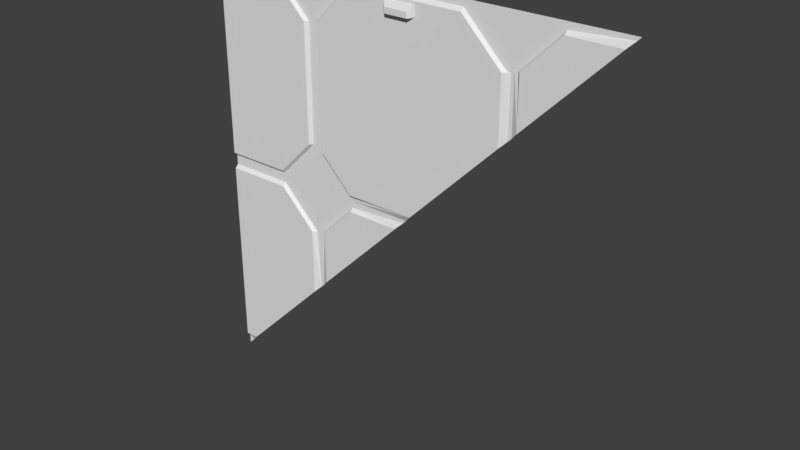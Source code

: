 # Source: eng1_5_slice45.blend  (saved by Blender 2.78.0; exported with 4.5.12 LTS)
import bpy
from mathutils import Matrix  # noqa: F401  (used for matrix-valued properties, if any)

bpy.ops.wm.read_factory_settings(use_empty=True)
scene = bpy.context.scene
scene.name = 'Scene'

# ---- collections
col_collection_1 = bpy.data.collections.new('Collection 1'); scene.collection.children.link(col_collection_1)

# ---- materials (node trees are filled in below, after node groups)
mat_eng1_5 = bpy.data.materials.new('eng1_5')
mat_eng1_5.alpha_threshold = 0.0
mat_eng1_5.use_transparent_shadow = False
mat_eng1_5.roughness = 0.5
mat_eng1_5.specular_intensity = 0.0

# ---- material node trees

# ---- world
world_world = bpy.data.worlds.new('World'); scene.world = world_world
world_world.color = (0.05088, 0.05088, 0.05088)
world_world.use_sun_shadow = False
world_world.sun_shadow_jitter_overblur = 0.0
world_world.cycles.sampling_method = 'MANUAL'

# ---- meshes
me_eng1_5 = bpy.data.meshes.new('eng1_5')
me_eng1_5.from_pydata([(-1.28, 1.28, 1.24), (-1.28, 1.26, 0.06), (-1.28, 1.28, -0.02), (-1.28, 1.26, -1.2), (-1.28, 1.28, -1.28), (-1.28, 1.28, 1.28), (1.28, 1.28, 1.28), (-1.28, 1.28, 0.0), (-1.28, 1.28, 0.02), (-1.28, 1.28, 1.26), (-1.28, 1.28, 0.04), (-1.28, 1.26, -0.04), (-1.28, 1.28, -1.24), (-0.34, 1.28, 1.26), (-0.34, 1.28, 1.24), (-0.9, 1.28, 1.26), (-0.9, 1.28, 1.24), (-0.62, 1.28, 0.98), (0.64, 1.28, 0.98), (-0.64, 1.28, 0.98), (-0.66, 1.26, 0.98), (0.6, 1.26, 0.98), (0.62, 1.28, 0.98), (-0.88, 1.28, 0.0), (-0.88, 1.28, 0.02), (-0.88, 1.28, 0.04), (-0.88, 1.26, 0.06), (-0.88, 1.26, -0.04), (-0.88, 1.28, -0.02), (-0.36, 1.28, 0.0), (-0.36, 1.28, 0.02), (-0.36, 1.28, 0.04), (-0.36, 1.26, 0.06), (-0.36, 1.26, -0.04), (-0.36, 1.28, -0.02), (-0.34, 1.26, 1.22), (-0.9, 1.26, 1.22), (-1.28, 1.26, 1.22), (-0.62, 1.28, 0.28), (-0.6, 1.28, 1.0), (0.66, 1.28, 1.0), (-0.58, 1.28, 1.0), (-0.56, 1.26, 1.0), (0.7, 1.26, 1.0), (0.68, 1.28, 1.0), (0.36, 1.28, 1.26), (0.36, 1.28, 1.24), (0.36, 1.26, 1.22), (0.92, 1.28, 1.26), (0.92, 1.28, 1.24), (0.92, 1.26, 1.22), (-0.64, 1.28, 0.28), (-0.66, 1.26, 0.28), (-0.56, 1.26, 0.26), (-0.58, 1.28, 0.26), (-0.6, 1.28, 0.26), (-0.62, 1.28, -0.26), (-0.64, 1.28, -0.26), (-0.66, 1.26, -0.26), (-0.6, 1.28, -0.24), (-0.58, 1.28, -0.24), (-0.56, 1.26, -0.24), (-1.28, 1.28, -1.22), (0.07996, 1.26, 1.2), (0.07998, 1.26, 1.14), (-0.09997, 1.26, 1.14), (-0.09996, 1.26, 1.2), (0.06003, 1.26, 1.14), (0.06003, 1.238, 1.133), (-0.07999, 1.26, 1.14), (-0.07999, 1.238, 1.133), (0.07996, 1.25, 1.2), (0.07998, 1.25, 1.14), (-0.07999, 1.23, 1.137), (-0.09997, 1.25, 1.14), (-0.09996, 1.25, 1.2), (0.06003, 1.23, 1.137), (0.05998, 1.23, 1.17), (-0.08001, 1.23, 1.17), (0.7, 1.26, 0.7), (-0.56, 1.26, -0.56), (-1.2, 1.26, -1.2), (0.6, 1.26, 0.6), (-1.24, 1.28, -1.24), (0.06, 1.26, 0.06), (1.22, 1.26, 1.22), (0.02, 1.28, 0.02), (-0.62, 1.28, -0.62), (0.64, 1.28, 0.64), (1.26, 1.28, 1.26), (-0.04, 1.26, -0.04), (-0.66, 1.26, -0.66), (-0.6, 1.28, -0.6), (0.66, 1.28, 0.66), (-1.788e-07, 1.28, 0.0)], [], [(1, 37, 0, 10), (2, 62, 3, 11), (21, 22, 18, 45, 46, 47), (29, 34, 33, 90, 94), (26, 1, 10, 8, 24, 25), (47, 46, 45, 13, 14, 35), (42, 41, 39, 55, 54, 53), (14, 13, 39, 41, 42, 35), (15, 16, 36, 20, 19, 17), (56, 23, 28, 27, 58, 57), (37, 36, 16, 15, 9, 0), (52, 26, 25, 24, 38, 51), (12, 83, 81, 3, 62), (11, 27, 28, 23, 7, 2), (59, 92, 80, 61, 60), (32, 53, 54, 55, 30, 31), (48, 40, 44, 43, 50, 49), (22, 21, 82, 88, 18), (52, 51, 38, 17, 19, 20), (32, 84, 82, 21, 47, 63, 64, 67, 69, 65, 35, 42, 53), (1, 26, 52, 20, 36, 37), (59, 60, 61, 33, 34, 29), (58, 27, 11, 3, 81, 91), (83, 87, 91, 81), (70, 68, 76, 73), (35, 65, 66, 63, 47), (64, 63, 71, 72), (66, 65, 74, 75), (68, 72, 76), (71, 75, 78, 77), (77, 78, 73, 76), (77, 76, 72, 71), (73, 78, 75, 74), (63, 66, 75, 71), (74, 70, 73), (65, 69, 70, 74), (69, 67, 68, 70), (67, 64, 72, 68), (4, 83, 12), (87, 92, 59, 29, 94, 86, 30, 55, 39, 13, 45, 18, 88, 93, 40, 48, 89, 6, 5, 9, 15, 17, 38, 24, 8, 7, 23, 56), (79, 85, 50, 43), (86, 84, 32, 31, 30), (85, 89, 48, 49, 50), (80, 90, 33, 61), (91, 87, 56, 57, 58), (93, 79, 43, 44, 40), (94, 90, 80, 92), (88, 82, 84, 86), (79, 93, 89, 85)])
_uv = me_eng1_5.uv_layers.new(name='UVMap')
_uv.uv.foreach_set('vector', [0.4989, 0.5139, 0.6131, 0.5139, 0.615, 0.512, 0.4969, 0.512, 0.491, 0.512, 0.3728, 0.512, 0.3748, 0.5139, 0.489, 0.5139, 0.7344, 0.8828, 0.7422, 0.8828, 0.75, 0.8828, 0.6406, 0.9922, 0.6406, 0.9844, 0.6406, 0.9766, 0.3594, 0.5, 0.3594, 0.4922, 0.3594, 0.4844, 0.4844, 0.4844, 0.5, 0.5, 0.1562, 0.5234, 0.0, 0.5234, 0.0, 0.5156, 0.0, 0.5078, 0.1562, 0.5078, 0.1562, 0.5156, 0.6406, 0.9766, 0.6406, 0.9844, 0.6406, 0.9922, 0.3672, 0.9922, 0.3672, 0.9844, 0.3672, 0.9766, 0.2812, 0.8906, 0.2734, 0.8906, 0.2656, 0.8906, 0.2656, 0.6016, 0.2734, 0.6016, 0.2812, 0.6016, 0.3672, 0.9844, 0.3672, 0.9922, 0.2656, 0.8906, 0.2734, 0.8906, 0.2812, 0.8906, 0.3672, 0.9766, 0.1484, 0.9922, 0.1484, 0.9844, 0.1484, 0.9766, 0.2422, 0.8828, 0.25, 0.8828, 0.2578, 0.8828, 0.2578, 0.3984, 0.1562, 0.5, 0.1562, 0.4922, 0.1562, 0.4844, 0.2422, 0.3984, 0.25, 0.3984, 0.0, 0.9766, 0.1484, 0.9766, 0.1484, 0.9844, 0.1484, 0.9922, 0.0, 0.9922, 0.0, 0.9844, 0.2422, 0.6094, 0.1562, 0.5234, 0.1562, 0.5156, 0.1562, 0.5078, 0.2578, 0.6094, 0.25, 0.6094, 0.0, 0.01562, 0.01562, 0.01562, 0.03125, 0.03125, 0.0, 0.03125, 0.0, 0.02344, 0.0, 0.4844, 0.1562, 0.4844, 0.1562, 0.4922, 0.1562, 0.5, 0.0, 0.5, 0.0, 0.4922, 0.2656, 0.4062, 0.2656, 0.2656, 0.2812, 0.2812, 0.2812, 0.4062, 0.2734, 0.4062, 0.3594, 0.5234, 0.2812, 0.6016, 0.2734, 0.6016, 0.2656, 0.6016, 0.3594, 0.5078, 0.3594, 0.5156, 0.8594, 0.9922, 0.7578, 0.8906, 0.7656, 0.8906, 0.7734, 0.8906, 0.8594, 0.9766, 0.8594, 0.9844, 0.7422, 0.8828, 0.7344, 0.8828, 0.7344, 0.7344, 0.75, 0.75, 0.75, 0.8828, 0.2422, 0.6094, 0.25, 0.6094, 0.2578, 0.6094, 0.2578, 0.8828, 0.25, 0.8828, 0.2422, 0.8828, 0.3594, 0.5234, 0.5234, 0.5234, 0.7344, 0.7344, 0.7344, 0.8828, 0.6406, 0.9766, 0.5312, 0.9687, 0.5312, 0.9453, 0.5234, 0.9453, 0.4688, 0.9453, 0.4609, 0.9453, 0.3672, 0.9766, 0.2812, 0.8906, 0.2812, 0.6016, 0.0, 0.5234, 0.1562, 0.5234, 0.2422, 0.6094, 0.2422, 0.8828, 0.1484, 0.9766, 0.0, 0.9766, 0.2656, 0.4062, 0.2734, 0.4062, 0.2812, 0.4062, 0.3594, 0.4844, 0.3594, 0.4922, 0.3594, 0.5, 0.2422, 0.3984, 0.1562, 0.4844, 0.0, 0.4844, 0.0, 0.03125, 0.03125, 0.03125, 0.2422, 0.2422, 0.01562, 0.01562, 0.2578, 0.2578, 0.2422, 0.2422, 0.03125, 0.03125, 0.4864, 0.9652, 0.5058, 0.9652, 0.5058, 0.965, 0.4864, 0.965, 0.3672, 0.9766, 0.4609, 0.9453, 0.461, 0.9687, 0.5312, 0.9687, 0.6406, 0.9766, 0.5312, 0.9453, 0.5312, 0.9687, 0.5312, 0.9687, 0.5312, 0.9453, 0.461, 0.9687, 0.4609, 0.9453, 0.4609, 0.9453, 0.461, 0.9687, 0.5058, 0.9652, 0.5085, 0.9654, 0.5058, 0.9654, 0.5312, 0.9687, 0.461, 0.9687, 0.4687, 0.9609, 0.5234, 0.9609, 0.5234, 0.9609, 0.4687, 0.9609, 0.4688, 0.9453, 0.5234, 0.9453, 0.5234, 0.9609, 0.5234, 0.9453, 0.5312, 0.9453, 0.5312, 0.9687, 0.4688, 0.9453, 0.4687, 0.9609, 0.461, 0.9687, 0.4609, 0.9453, 0.5312, 0.9687, 0.461, 0.9687, 0.461, 0.9687, 0.5312, 0.9687, 0.4837, 0.9654, 0.4864, 0.9652, 0.4864, 0.9654, 0.4617, 0.9466, 0.468, 0.9466, 0.468, 0.9464, 0.4617, 0.9466, 0.4688, 0.9444, 0.5234, 0.9444, 0.5234, 0.945, 0.4688, 0.945, 0.5245, 0.947, 0.5302, 0.947, 0.5302, 0.947, 0.5245, 0.9468, 0.0, 0.0, 0.01562, 0.01562, 0.0, 0.01562, 0.2578, 0.2578, 0.2656, 0.2656, 0.2656, 0.4062, 0.3594, 0.5, 0.5, 0.5, 0.5078, 0.5078, 0.3594, 0.5078, 0.2656, 0.6016, 0.2656, 0.8906, 0.3672, 0.9922, 0.6406, 0.9922, 0.75, 0.8828, 0.75, 0.75, 0.7578, 0.7578, 0.7578, 0.8906, 0.8594, 0.9922, 0.9922, 0.9922, 1.0, 1.0, 0.0, 1.0, 0.0, 0.9922, 0.1484, 0.9922, 0.2578, 0.8828, 0.2578, 0.6094, 0.1562, 0.5078, 0.0, 0.5078, 0.0, 0.5, 0.1562, 0.5, 0.2578, 0.3984, 0.7734, 0.7734, 0.9766, 0.9766, 0.8594, 0.9766, 0.7734, 0.8906, 0.5078, 0.5078, 0.5234, 0.5234, 0.3594, 0.5234, 0.3594, 0.5156, 0.3594, 0.5078, 0.9766, 0.9766, 0.9922, 0.9922, 0.8594, 0.9922, 0.8594, 0.9844, 0.8594, 0.9766, 0.2812, 0.2812, 0.4844, 0.4844, 0.3594, 0.4844, 0.2812, 0.4062, 0.2422, 0.2422, 0.2578, 0.2578, 0.2578, 0.3984, 0.25, 0.3984, 0.2422, 0.3984, 0.7578, 0.7578, 0.7734, 0.7734, 0.7734, 0.8906, 0.7656, 0.8906, 0.7578, 0.8906, 0.5, 0.5, 0.4844, 0.4844, 0.2812, 0.2812, 0.2656, 0.2656, 0.75, 0.75, 0.7344, 0.7344, 0.5234, 0.5234, 0.5078, 0.5078, 0.7734, 0.7734, 0.7578, 0.7578, 0.9922, 0.9922, 0.9766, 0.9766])
me_eng1_5.materials.append(mat_eng1_5)
me_eng1_5.use_remesh_preserve_volume = False
me_eng1_5.use_remesh_preserve_attributes = False
me_eng1_5.use_mirror_vertex_groups = False
me_eng1_5.update()

# ---- objects
ob_eng1_5_mesh = bpy.data.objects.new('eng1_5_mesh', me_eng1_5)

# ---- transforms, parenting, visibility, modifiers, constraints
ob_eng1_5_mesh.location = (0.0, 0.0, 0.0)
ob_eng1_5_mesh.lineart.crease_threshold = 0.0

# ---- collection membership
col_collection_1.objects.link(ob_eng1_5_mesh)

# ---- scene / render settings (as saved in the file)
scene.frame_start = 1; scene.frame_end = 2; scene.frame_set(1)
scene.render.engine = 'BLENDER_EEVEE_NEXT'
scene.render.resolution_percentage = 50
scene.render.dither_intensity = 0.0
scene.cycles.use_denoising = False
scene.cycles.samples = 128
scene.cycles.sampling_pattern = 'TABULATED_SOBOL'
scene.cycles.light_sampling_threshold = 0.0
scene.cycles.use_adaptive_sampling = False
scene.cycles.use_light_tree = False
scene.cycles.blur_glossy = 0.0
scene.cycles.sample_clamp_indirect = 0.0
scene.view_settings.view_transform = 'Standard'
bpy.context.view_layer.update()

# ---- added for rendering (the .blend has no active camera and no usable light): camera, sun
cam_auto = bpy.data.cameras.new('AutoCamera')
cam_auto.lens = 50.0
cam_auto.sensor_width = 36.0
cam_auto.clip_end = 1000.0
ob_auto_camera = bpy.data.objects.new('AutoCamera', cam_auto)
scene.collection.objects.link(ob_auto_camera)
ob_auto_camera.location = (3.34999, -2.76499, 2.67999)
ob_auto_camera.rotation_euler = (1.09748, -7.21219e-08, 0.694738)
scene.camera = ob_auto_camera
light_auto_sun = bpy.data.lights.new('AutoSun', 'SUN')
light_auto_sun.energy = 3.0
light_auto_sun.angle = 0.0523599
ob_auto_sun = bpy.data.objects.new('AutoSun', light_auto_sun)
scene.collection.objects.link(ob_auto_sun)
ob_auto_sun.rotation_euler = (0.872665, 0.174533, 0.523599)
bpy.context.view_layer.update()
